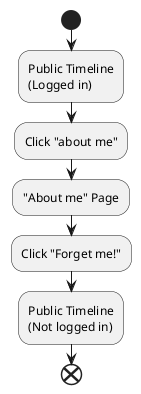

The diagram above was rendered by PlantUML. Its source (embedded in the PNG):
@startuml

start
:Public Timeline
(Logged in);

:Click "about me";

:"About me" Page;

:Click "Forget me!";

:Public Timeline
(Not logged in);

end

@enduml